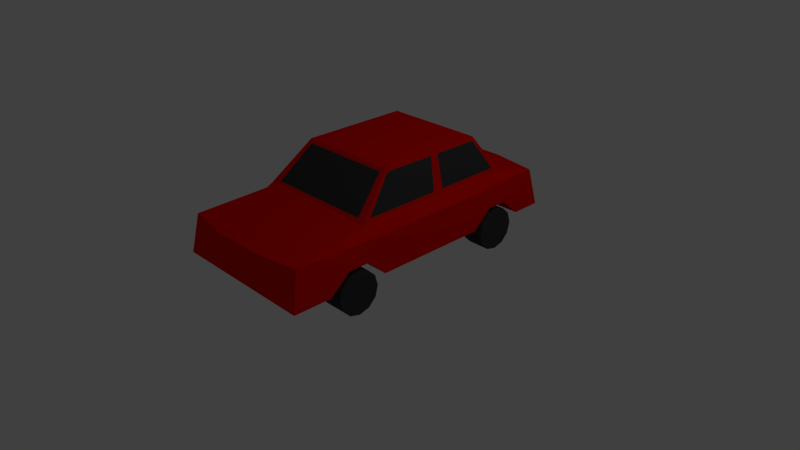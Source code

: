# Source: das_auto.blend  (saved by Blender 2.74.0; exported with 4.5.12 LTS)
import bpy
from mathutils import Matrix  # noqa: F401  (used for matrix-valued properties, if any)

bpy.ops.wm.read_factory_settings(use_empty=True)
scene = bpy.context.scene
scene.name = 'Scene'

# ---- collections
col_collection_1 = bpy.data.collections.new('Collection 1'); scene.collection.children.link(col_collection_1)

# ---- materials (node trees are filled in below, after node groups)
mat_material_black = bpy.data.materials.new('material_black')
mat_material_black.alpha_threshold = 0.0
mat_material_black.use_transparent_shadow = False
mat_material_black.diffuse_color = (0.04445, 0.04445, 0.04445, 1.0)
mat_material_black.roughness = 0.5
mat_material_black.line_color = (0.0, 0.0, 0.0, 1.0)
mat_material_red = bpy.data.materials.new('material_red')
mat_material_red.alpha_threshold = 0.0
mat_material_red.use_transparent_shadow = False
mat_material_red.diffuse_color = (0.8, 0.003415, 0.0, 1.0)
mat_material_red.roughness = 0.5
mat_material_white = bpy.data.materials.new('material_white')
mat_material_white.alpha_threshold = 0.0
mat_material_white.use_transparent_shadow = False
mat_material_white.roughness = 0.5

# ---- material node trees

# ---- world
world_world = bpy.data.worlds.new('World'); scene.world = world_world
world_world.color = (0.05088, 0.05088, 0.05088)
world_world.use_sun_shadow = False
world_world.sun_shadow_jitter_overblur = 0.0
world_world.cycles.sampling_method = 'MANUAL'
world_world.cycles.sample_map_resolution = 256

# ---- cameras
cam_camera = bpy.data.cameras.new('Camera')
cam_camera.clip_end = 100.0
cam_camera.lens = 35.0
cam_camera.sensor_width = 32.0
cam_camera.sensor_height = 18.0
cam_camera.ortho_scale = 7.314
cam_camera.dof.focus_distance = 0.0
cam_camera.dof.aperture_fstop = 128.0

# ---- lights
light_lamp = bpy.data.lights.new('Lamp', 'POINT')
light_lamp.transmission_factor = 0.0
light_lamp.cutoff_distance = 30.0
light_lamp.energy = 100.0
light_lamp.shadow_buffer_clip_start = 1.001
light_lamp.shadow_soft_size = 0.1
light_lamp.shadow_maximum_resolution = 0.006
light_lamp.use_absolute_resolution = True
light_lamp.cycles.use_multiple_importance_sampling = False

# ---- meshes
me_g_cube = bpy.data.meshes.new('g_cube')
me_g_cube.from_pydata([(0.95, 1.9, 0.9), (1.0, 2.0, 0.4), (-1.0, 2.0, 0.4), (-0.95, 1.9, 0.9), (0.95, -1.9, 0.9), (1.0, -2.0, 0.4), (-1.0, -2.0, 0.4), (-0.95, -1.9, 0.9), (0.3333, 2.0, 0.9), (-0.3333, 2.0, 0.9), (1.0, 0.6667, 0.9), (1.0, -0.6667, 0.9), (-1.0, 0.6667, 0.9), (-1.0, -0.6667, 0.9), (0.3333, -2.0, 0.9), (-0.3333, -2.0, 0.9), (0.85, -0.8833, 1.02), (-0.85, -0.8833, 1.02), (0.85, 1.383, 1.02), (-0.85, 1.383, 1.02), (0.68, -0.3753, 1.506), (-0.68, -0.3753, 1.506), (0.68, 1.075, 1.506), (-0.68, 1.075, 1.506), (0.6, 2.0, 0.4), (0.2, 2.0, 0.4), (-0.2, 2.0, 0.4), (-0.6, 2.0, 0.4), (1.0, 1.6, 0.4), (1.0, 0.8, 0.4), (1.0, -0.7, 0.4), (1.0, -1.5, 0.4), (-1.0, 1.6, 0.4), (-1.0, 0.8, 0.4), (-1.0, -0.7, 0.4), (-1.0, -1.5, 0.4), (0.6, -2.0, 0.4), (0.2, -2.0, 0.4), (-0.2, -2.0, 0.4), (-0.6, -2.0, 0.4), (0.63, 1.6, 0.4), (0.3, 1.2, 0.4), (-0.3, 1.2, 0.4), (-0.63, 1.6, 0.4), (0.63, 0.8, 0.4), (0.3, 0.4, 0.4), (-0.3, 0.4, 0.4), (-0.63, 0.8, 0.4), (0.63, -0.7, 0.4), (0.3, -0.4, 0.4), (-0.3, -0.4, 0.4), (-0.63, -0.7, 0.4), (0.63, -1.5, 0.4), (0.3, -1.2, 0.4), (-0.3, -1.2, 0.4), (-0.63, -1.5, 0.4), (1.0, 1.343, 0.63), (1.0, 1.077, 0.63), (1.0, -0.9567, 0.63), (1.0, -1.223, 0.63), (-1.0, 1.343, 0.63), (-1.0, 1.077, 0.63), (-1.0, -0.9567, 0.63), (-1.0, -1.223, 0.63), (0.63, 1.077, 0.63), (0.63, 1.343, 0.63), (-0.63, 1.077, 0.63), (-0.63, 1.343, 0.63), (0.63, -1.223, 0.63), (0.63, -0.9567, 0.63), (-0.63, -1.223, 0.63), (-0.63, -0.9567, 0.63), (1.0, -0.82, 0.3), (1.0, -0.8575, 0.16), (1.0, -0.96, 0.05751), (1.0, -1.1, 0.02), (1.0, -1.24, 0.05751), (1.0, -1.342, 0.16), (1.0, -1.38, 0.3), (1.0, -1.342, 0.44), (1.0, -1.24, 0.5425), (1.0, -1.1, 0.58), (1.0, -0.96, 0.5425), (1.0, -0.8575, 0.44), (0.7, -0.82, 0.3), (0.7, -0.8575, 0.16), (0.7, -0.96, 0.05751), (0.7, -1.1, 0.02), (0.7, -1.24, 0.05751), (0.7, -1.342, 0.16), (0.7, -1.38, 0.3), (0.7, -1.342, 0.44), (0.7, -1.24, 0.5425), (0.7, -1.1, 0.58), (0.7, -0.96, 0.5425), (0.7, -0.8575, 0.44), (-0.7, -0.82, 0.3), (-0.7, -0.8575, 0.16), (-0.7, -0.96, 0.05751), (-0.7, -1.1, 0.02), (-0.7, -1.24, 0.05751), (-0.7, -1.342, 0.16), (-0.7, -1.38, 0.3), (-0.7, -1.342, 0.44), (-0.7, -1.24, 0.5425), (-0.7, -1.1, 0.58), (-0.7, -0.96, 0.5425), (-0.7, -0.8575, 0.44), (-1.0, -0.82, 0.3), (-1.0, -0.8575, 0.16), (-1.0, -0.96, 0.05751), (-1.0, -1.1, 0.02), (-1.0, -1.24, 0.05751), (-1.0, -1.342, 0.16), (-1.0, -1.38, 0.3), (-1.0, -1.342, 0.44), (-1.0, -1.24, 0.5425), (-1.0, -1.1, 0.58), (-1.0, -0.96, 0.5425), (-1.0, -0.8575, 0.44), (1.0, 1.48, 0.3), (1.0, 1.442, 0.16), (1.0, 1.34, 0.05751), (1.0, 1.2, 0.02), (1.0, 1.06, 0.05751), (1.0, 0.9575, 0.16), (1.0, 0.92, 0.3), (1.0, 0.9575, 0.44), (1.0, 1.06, 0.5425), (1.0, 1.2, 0.58), (1.0, 1.34, 0.5425), (1.0, 1.442, 0.44), (0.7, 1.48, 0.3), (0.7, 1.442, 0.16), (0.7, 1.34, 0.05751), (0.7, 1.2, 0.02), (0.7, 1.06, 0.05751), (0.7, 0.9575, 0.16), (0.7, 0.92, 0.3), (0.7, 0.9575, 0.44), (0.7, 1.06, 0.5425), (0.7, 1.2, 0.58), (0.7, 1.34, 0.5425), (0.7, 1.442, 0.44), (-0.7, 1.48, 0.3), (-0.7, 1.442, 0.16), (-0.7, 1.34, 0.05751), (-0.7, 1.2, 0.02), (-0.7, 1.06, 0.05751), (-0.7, 0.9575, 0.16), (-0.7, 0.92, 0.3), (-0.7, 0.9575, 0.44), (-0.7, 1.06, 0.5425), (-0.7, 1.2, 0.58), (-0.7, 1.34, 0.5425), (-0.7, 1.442, 0.44), (-1.0, 1.48, 0.3), (-1.0, 1.442, 0.16), (-1.0, 1.34, 0.05751), (-1.0, 1.2, 0.02), (-1.0, 1.06, 0.05751), (-1.0, 0.9575, 0.16), (-1.0, 0.92, 0.3), (-1.0, 0.9575, 0.44), (-1.0, 1.06, 0.5425), (-1.0, 1.2, 0.58), (-1.0, 1.34, 0.5425), (-1.0, 1.442, 0.44), (0.7403, -0.8833, 1.02), (-0.7403, -0.8833, 1.02), (0.6016, -0.3753, 1.506), (-0.6016, -0.3753, 1.506), (-0.8358, -0.841, 1.06), (-0.6942, -0.4177, 1.465), (0.6942, -0.4177, 1.465), (0.8358, -0.841, 1.06), (-0.7256, -0.8461, 1.056), (-0.6248, -0.4172, 1.466), (0.7256, -0.8461, 1.056), (0.6248, -0.4172, 1.466), (0.7577, 1.383, 1.02), (-0.7577, 1.383, 1.02), (0.6108, 1.075, 1.506), (-0.6108, 1.075, 1.506), (-0.697, 1.106, 1.457), (-0.833, 1.353, 1.069), (0.833, 1.353, 1.069), (0.697, 1.106, 1.457), (0.7446, 1.353, 1.069), (0.6265, 1.106, 1.457), (-0.7446, 1.353, 1.069), (-0.6265, 1.106, 1.457), (-0.6943, -0.3669, 1.465), (-0.6969, 1.055, 1.458), (-0.8357, -0.7679, 1.061), (-0.8331, 1.279, 1.068), (0.6969, 1.055, 1.458), (0.6943, -0.3669, 1.465), (0.8331, 1.279, 1.068), (0.8357, -0.7679, 1.061), (-0.6956, 0.3395, 1.461), (-0.6958, 0.439, 1.461), (-0.8344, 0.2489, 1.065), (-0.8342, 0.3923, 1.065), (0.6958, 0.439, 1.461), (0.6956, 0.3395, 1.461), (0.8342, 0.3923, 1.065), (0.8344, 0.2489, 1.065)], [], [(0, 1, 24, 25, 26, 27, 2, 3, 9, 8), (39, 15, 7, 6), (57, 58, 30, 29), (55, 39, 6, 35), (62, 61, 33, 34), (19, 9, 3, 12), (15, 17, 13, 7), (17, 19, 12, 13), (4, 11, 16, 14), (14, 16, 168, 169, 17, 15), (11, 10, 18, 16), (184, 193, 201, 200, 192, 173, 21, 23), (10, 0, 8, 18), (18, 8, 9, 19, 181, 180), (20, 22, 182, 183, 23, 21, 171, 170), (174, 197, 205, 204, 196, 187, 22, 20), (191, 184, 23, 183), (179, 174, 20, 170), (27, 43, 32, 2), (66, 47, 33, 61), (47, 51, 34, 33), (70, 55, 35, 63), (1, 28, 40, 24), (24, 40, 41, 25), (25, 41, 42, 26), (26, 42, 43, 27), (57, 29, 44, 64), (40, 65, 64, 44, 45, 41), (41, 45, 46, 42), (42, 46, 47, 66, 67, 43), (29, 30, 48, 44), (44, 48, 49, 45), (45, 49, 50, 46), (46, 50, 51, 47), (59, 31, 52, 68), (48, 69, 68, 52, 53, 49), (49, 53, 54, 50), (50, 54, 55, 70, 71, 51), (31, 5, 36, 52), (52, 36, 37, 53), (53, 37, 38, 54), (54, 38, 39, 55), (30, 58, 69, 48), (58, 59, 68, 69), (28, 56, 65, 40), (56, 57, 64, 65), (51, 71, 62, 34), (71, 70, 63, 62), (43, 67, 60, 32), (67, 66, 61, 60), (2, 32, 60, 63, 35, 6, 7, 13, 12, 3), (63, 60, 61, 62), (0, 10, 11, 4, 5, 31, 59, 56, 28, 1), (56, 59, 58, 57), (73, 72, 83, 82, 81, 80, 79, 78, 77, 76, 75, 74), (85, 86, 87, 88, 89, 90, 91, 92, 93, 94, 95, 84), (72, 83, 95, 84), (83, 82, 94, 95), (82, 81, 93, 94), (81, 80, 92, 93), (80, 79, 91, 92), (79, 78, 90, 91), (78, 77, 89, 90), (77, 76, 88, 89), (76, 75, 87, 88), (75, 74, 86, 87), (74, 73, 85, 86), (73, 72, 84, 85), (97, 96, 107, 106, 105, 104, 103, 102, 101, 100, 99, 98), (109, 110, 111, 112, 113, 114, 115, 116, 117, 118, 119, 108), (96, 107, 119, 108), (107, 106, 118, 119), (106, 105, 117, 118), (105, 104, 116, 117), (104, 103, 115, 116), (103, 102, 114, 115), (102, 101, 113, 114), (101, 100, 112, 113), (100, 99, 111, 112), (99, 98, 110, 111), (98, 97, 109, 110), (97, 96, 108, 109), (121, 120, 131, 130, 129, 128, 127, 126, 125, 124, 123, 122), (133, 134, 135, 136, 137, 138, 139, 140, 141, 142, 143, 132), (120, 131, 143, 132), (131, 130, 142, 143), (130, 129, 141, 142), (129, 128, 140, 141), (128, 127, 139, 140), (127, 126, 138, 139), (126, 125, 137, 138), (125, 124, 136, 137), (124, 123, 135, 136), (123, 122, 134, 135), (122, 121, 133, 134), (121, 120, 132, 133), (145, 144, 155, 154, 153, 152, 151, 150, 149, 148, 147, 146), (157, 158, 159, 160, 161, 162, 163, 164, 165, 166, 167, 156), (144, 155, 167, 156), (155, 154, 166, 167), (154, 153, 165, 166), (153, 152, 164, 165), (152, 151, 163, 164), (151, 150, 162, 163), (150, 149, 161, 162), (149, 148, 160, 161), (148, 147, 159, 160), (147, 146, 158, 159), (146, 145, 157, 158), (145, 144, 156, 157), (173, 177, 171, 21), (177, 179, 170, 171), (17, 169, 176, 172), (172, 176, 177, 173), (169, 168, 178, 176), (176, 178, 179, 177), (168, 16, 175, 178), (178, 175, 174, 179), (187, 189, 182, 22), (189, 191, 183, 182), (18, 180, 188, 186), (186, 188, 189, 187), (180, 181, 190, 188), (188, 190, 191, 189), (181, 19, 185, 190), (190, 185, 184, 191), (194, 172, 173, 192), (19, 17, 172, 194, 202, 203, 195, 185), (198, 186, 187, 196), (16, 18, 186, 198, 206, 207, 199, 175), (175, 199, 197, 174), (206, 198, 196, 204), (185, 195, 193, 184), (202, 194, 192, 200), (195, 203, 201, 193), (203, 202, 200, 201), (199, 207, 205, 197), (207, 206, 204, 205), (14, 15, 39, 38, 37, 36), (4, 14, 36, 5)])
me_g_cube.polygons.foreach_set('material_index', [1, 1, 1, 1, 1, 1, 1, 1, 1, 1, 1, 1, 1, 1, 1, 1, 1, 1, 1, 1, 1, 1, 1, 1, 1, 1, 1, 1, 1, 1, 1, 1, 1, 1, 1, 1, 1, 1, 1, 1, 1, 1, 1, 1, 1, 1, 1, 1, 1, 1, 1, 1, 1, 1, 0, 0, 0, 0, 0, 0, 0, 0, 0, 0, 0, 0, 0, 0, 0, 0, 0, 0, 0, 0, 0, 0, 0, 0, 0, 0, 0, 0, 0, 0, 0, 0, 0, 0, 0, 0, 0, 0, 0, 0, 0, 0, 0, 0, 0, 0, 0, 0, 0, 0, 0, 0, 0, 0, 0, 0, 1, 1, 1, 1, 1, 0, 1, 1, 1, 1, 1, 1, 1, 0, 1, 1, 1, 1, 1, 1, 1, 0, 1, 0, 0, 1, 0, 1, 1, 1])
me_g_cube.materials.append(mat_material_black)
me_g_cube.materials.append(mat_material_red)
me_g_cube.materials.append(mat_material_white)
me_g_cube.use_remesh_preserve_volume = False
me_g_cube.use_remesh_preserve_attributes = False
me_g_cube.use_mirror_vertex_groups = False
me_g_cube.update()

# ---- objects
ob_g_cube = bpy.data.objects.new('g_cube', me_g_cube)
ob_lamp = bpy.data.objects.new('Lamp', light_lamp)
ob_camera = bpy.data.objects.new('Camera', cam_camera)

# ---- transforms, parenting, visibility, modifiers, constraints
ob_g_cube.location = (0.0, 0.0, 0.0)
ob_g_cube.lock_rotations_4d = False
ob_g_cube.empty_display_type = 'ARROWS'
ob_g_cube.lineart.crease_threshold = 0.0
ob_lamp.location = (4.076, 1.005, 5.904)
ob_lamp.rotation_euler = (0.6503, 0.05522, 1.866)
ob_lamp.lock_rotations_4d = False
ob_lamp.empty_display_type = 'ARROWS'
ob_lamp.color = (0.0, 0.0, 0.0, 0.0)
ob_lamp.lineart.crease_threshold = 0.0
ob_camera.location = (7.481, -6.508, 5.344)
ob_camera.rotation_euler = (1.109, 0.01082, 0.8149)
ob_camera.lock_rotations_4d = False
ob_camera.empty_display_type = 'ARROWS'
ob_camera.color = (0.0, 0.0, 0.0, 0.0)
ob_camera.display_type = 'WIRE'
ob_camera.lineart.crease_threshold = 0.0

# ---- collection membership
col_collection_1.objects.link(ob_g_cube)
col_collection_1.objects.link(ob_lamp)
col_collection_1.objects.link(ob_camera)

# ---- scene / render settings (as saved in the file)
scene.camera = ob_camera
scene.frame_start = 1; scene.frame_end = 250; scene.frame_set(1)
scene.render.engine = 'BLENDER_EEVEE_NEXT'
scene.render.resolution_percentage = 50
scene.render.dither_intensity = 0.0
scene.cycles.use_denoising = False
scene.cycles.samples = 10
scene.cycles.sampling_pattern = 'TABULATED_SOBOL'
scene.cycles.light_sampling_threshold = 0.0
scene.cycles.use_adaptive_sampling = False
scene.cycles.use_light_tree = False
scene.cycles.blur_glossy = 0.0
scene.cycles.pixel_filter_type = 'GAUSSIAN'
scene.cycles.sample_clamp_indirect = 0.0
scene.view_settings.view_transform = 'Standard'
bpy.context.view_layer.update()
